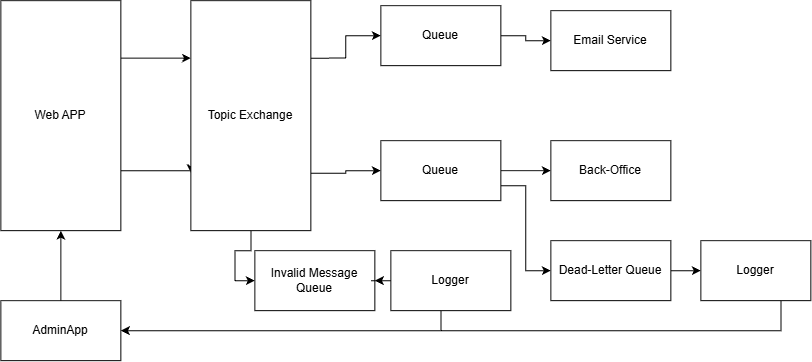

The diagram above was exported from draw.io. Its source (the exported page's mxGraphModel, read from the mxfile embedded in the PNG):
<mxGraphModel dx="1873" dy="1022" grid="1" gridSize="10" guides="1" tooltips="1" connect="1" arrows="1" fold="1" page="1" pageScale="1" pageWidth="827" pageHeight="1169" math="0" shadow="0">
  <root>
    <mxCell id="0" />
    <mxCell id="1" parent="0" />
    <mxCell id="L1pBSSyxRMbMT4cWU0lI-9" edge="1" parent="1" source="L1pBSSyxRMbMT4cWU0lI-3" style="edgeStyle=orthogonalEdgeStyle;rounded=0;orthogonalLoop=1;jettySize=auto;html=1;entryX=0;entryY=0.25;entryDx=0;entryDy=0;exitX=1;exitY=0.25;exitDx=0;exitDy=0;" target="L1pBSSyxRMbMT4cWU0lI-4">
      <mxGeometry relative="1" as="geometry" />
    </mxCell>
    <mxCell id="L1pBSSyxRMbMT4cWU0lI-10" edge="1" parent="1" source="L1pBSSyxRMbMT4cWU0lI-3" style="edgeStyle=orthogonalEdgeStyle;rounded=0;orthogonalLoop=1;jettySize=auto;html=1;entryX=0;entryY=0.75;entryDx=0;entryDy=0;" target="L1pBSSyxRMbMT4cWU0lI-4">
      <mxGeometry relative="1" as="geometry">
        <Array as="points">
          <mxPoint x="200.09" y="340" />
        </Array>
      </mxGeometry>
    </mxCell>
    <mxCell id="L1pBSSyxRMbMT4cWU0lI-3" parent="1" style="rounded=0;whiteSpace=wrap;html=1;" value="Web APP" vertex="1">
      <mxGeometry height="230" width="120" x="10" y="170" as="geometry" />
    </mxCell>
    <mxCell id="L1pBSSyxRMbMT4cWU0lI-11" edge="1" parent="1" source="L1pBSSyxRMbMT4cWU0lI-4" style="edgeStyle=orthogonalEdgeStyle;rounded=0;orthogonalLoop=1;jettySize=auto;html=1;entryX=0;entryY=0.5;entryDx=0;entryDy=0;exitX=1;exitY=0.25;exitDx=0;exitDy=0;" target="L1pBSSyxRMbMT4cWU0lI-5">
      <mxGeometry relative="1" as="geometry" />
    </mxCell>
    <mxCell id="L1pBSSyxRMbMT4cWU0lI-12" edge="1" parent="1" source="L1pBSSyxRMbMT4cWU0lI-4" style="edgeStyle=orthogonalEdgeStyle;rounded=0;orthogonalLoop=1;jettySize=auto;html=1;entryX=0;entryY=0.5;entryDx=0;entryDy=0;exitX=1;exitY=0.75;exitDx=0;exitDy=0;" target="L1pBSSyxRMbMT4cWU0lI-6">
      <mxGeometry relative="1" as="geometry" />
    </mxCell>
    <mxCell id="L1pBSSyxRMbMT4cWU0lI-23" edge="1" parent="1" source="L1pBSSyxRMbMT4cWU0lI-4" style="edgeStyle=orthogonalEdgeStyle;rounded=0;orthogonalLoop=1;jettySize=auto;html=1;entryX=0;entryY=0.5;entryDx=0;entryDy=0;" target="L1pBSSyxRMbMT4cWU0lI-22">
      <mxGeometry relative="1" as="geometry" />
    </mxCell>
    <mxCell id="L1pBSSyxRMbMT4cWU0lI-4" parent="1" style="rounded=0;whiteSpace=wrap;html=1;" value="Topic Exchange" vertex="1">
      <mxGeometry height="230" width="120" x="200" y="170" as="geometry" />
    </mxCell>
    <mxCell id="L1pBSSyxRMbMT4cWU0lI-13" edge="1" parent="1" source="L1pBSSyxRMbMT4cWU0lI-5" style="edgeStyle=orthogonalEdgeStyle;rounded=0;orthogonalLoop=1;jettySize=auto;html=1;entryX=0;entryY=0.5;entryDx=0;entryDy=0;" target="L1pBSSyxRMbMT4cWU0lI-7">
      <mxGeometry relative="1" as="geometry" />
    </mxCell>
    <mxCell id="L1pBSSyxRMbMT4cWU0lI-5" parent="1" style="rounded=0;whiteSpace=wrap;html=1;" value="Queue" vertex="1">
      <mxGeometry height="60" width="120" x="390" y="175" as="geometry" />
    </mxCell>
    <mxCell id="L1pBSSyxRMbMT4cWU0lI-14" edge="1" parent="1" source="L1pBSSyxRMbMT4cWU0lI-6" style="edgeStyle=orthogonalEdgeStyle;rounded=0;orthogonalLoop=1;jettySize=auto;html=1;entryX=0;entryY=0.5;entryDx=0;entryDy=0;" target="L1pBSSyxRMbMT4cWU0lI-8">
      <mxGeometry relative="1" as="geometry" />
    </mxCell>
    <mxCell id="L1pBSSyxRMbMT4cWU0lI-16" edge="1" parent="1" source="L1pBSSyxRMbMT4cWU0lI-6" style="edgeStyle=orthogonalEdgeStyle;rounded=0;orthogonalLoop=1;jettySize=auto;html=1;entryX=0;entryY=0.5;entryDx=0;entryDy=0;exitX=1;exitY=0.75;exitDx=0;exitDy=0;" target="L1pBSSyxRMbMT4cWU0lI-15">
      <mxGeometry relative="1" as="geometry" />
    </mxCell>
    <mxCell id="L1pBSSyxRMbMT4cWU0lI-6" parent="1" style="rounded=0;whiteSpace=wrap;html=1;" value="Queue" vertex="1">
      <mxGeometry height="60" width="120" x="390" y="310" as="geometry" />
    </mxCell>
    <mxCell id="L1pBSSyxRMbMT4cWU0lI-7" parent="1" style="rounded=0;whiteSpace=wrap;html=1;" value="Email Service" vertex="1">
      <mxGeometry height="60" width="120" x="560" y="180" as="geometry" />
    </mxCell>
    <mxCell id="L1pBSSyxRMbMT4cWU0lI-8" parent="1" style="rounded=0;whiteSpace=wrap;html=1;" value="Back-Office" vertex="1">
      <mxGeometry height="60" width="120" x="560" y="310" as="geometry" />
    </mxCell>
    <mxCell id="L1pBSSyxRMbMT4cWU0lI-18" edge="1" parent="1" source="L1pBSSyxRMbMT4cWU0lI-15" style="edgeStyle=orthogonalEdgeStyle;rounded=0;orthogonalLoop=1;jettySize=auto;html=1;" target="L1pBSSyxRMbMT4cWU0lI-17">
      <mxGeometry relative="1" as="geometry" />
    </mxCell>
    <mxCell id="L1pBSSyxRMbMT4cWU0lI-15" parent="1" style="rounded=0;whiteSpace=wrap;html=1;" value="Dead-Letter Queue" vertex="1">
      <mxGeometry height="60" width="120" x="560" y="410" as="geometry" />
    </mxCell>
    <mxCell id="L1pBSSyxRMbMT4cWU0lI-20" edge="1" parent="1" source="L1pBSSyxRMbMT4cWU0lI-17" style="edgeStyle=orthogonalEdgeStyle;rounded=0;orthogonalLoop=1;jettySize=auto;html=1;" target="L1pBSSyxRMbMT4cWU0lI-19">
      <mxGeometry relative="1" as="geometry">
        <Array as="points">
          <mxPoint x="790.09" y="500" />
        </Array>
      </mxGeometry>
    </mxCell>
    <mxCell id="L1pBSSyxRMbMT4cWU0lI-17" parent="1" style="rounded=0;whiteSpace=wrap;html=1;" value="Logger" vertex="1">
      <mxGeometry height="60" width="110" x="710" y="410" as="geometry" />
    </mxCell>
    <mxCell id="L1pBSSyxRMbMT4cWU0lI-21" edge="1" parent="1" source="L1pBSSyxRMbMT4cWU0lI-19" style="edgeStyle=orthogonalEdgeStyle;rounded=0;orthogonalLoop=1;jettySize=auto;html=1;" target="L1pBSSyxRMbMT4cWU0lI-3">
      <mxGeometry relative="1" as="geometry" />
    </mxCell>
    <mxCell id="L1pBSSyxRMbMT4cWU0lI-19" parent="1" style="rounded=0;whiteSpace=wrap;html=1;" value="AdminApp" vertex="1">
      <mxGeometry height="60" width="120" x="10" y="470" as="geometry" />
    </mxCell>
    <mxCell id="L1pBSSyxRMbMT4cWU0lI-22" parent="1" style="rounded=0;whiteSpace=wrap;html=1;" value="Invalid Message Queue" vertex="1">
      <mxGeometry height="60" width="120" x="264" y="420" as="geometry" />
    </mxCell>
    <mxCell id="L1pBSSyxRMbMT4cWU0lI-25" edge="1" parent="1" source="L1pBSSyxRMbMT4cWU0lI-24" style="edgeStyle=orthogonalEdgeStyle;rounded=0;orthogonalLoop=1;jettySize=auto;html=1;" target="L1pBSSyxRMbMT4cWU0lI-22">
      <mxGeometry relative="1" as="geometry" />
    </mxCell>
    <mxCell id="L1pBSSyxRMbMT4cWU0lI-26" edge="1" parent="1" source="L1pBSSyxRMbMT4cWU0lI-24" style="edgeStyle=orthogonalEdgeStyle;rounded=0;orthogonalLoop=1;jettySize=auto;html=1;" target="L1pBSSyxRMbMT4cWU0lI-19">
      <mxGeometry relative="1" as="geometry">
        <Array as="points">
          <mxPoint x="450.09" y="500" />
        </Array>
      </mxGeometry>
    </mxCell>
    <mxCell id="L1pBSSyxRMbMT4cWU0lI-24" parent="1" style="rounded=0;whiteSpace=wrap;html=1;" value="Logger" vertex="1">
      <mxGeometry height="60" width="120" x="400" y="420" as="geometry" />
    </mxCell>
  </root>
</mxGraphModel>